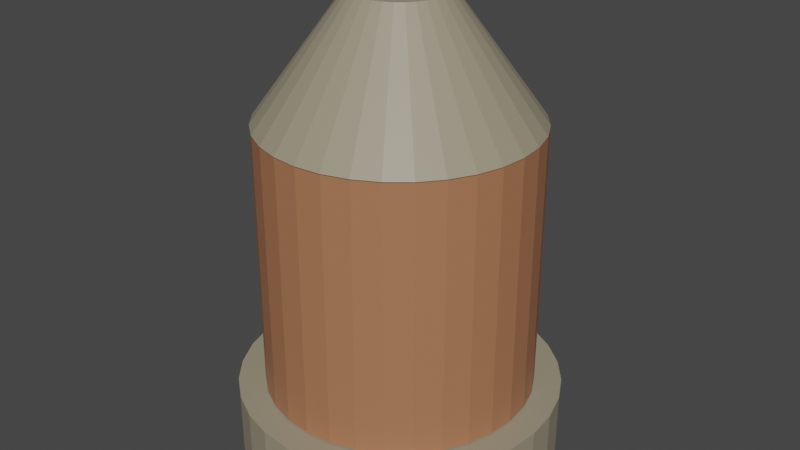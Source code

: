 # Source: pistol_ammo.blend  (saved by Blender 2.83.19; exported with 4.5.12 LTS)
import bpy
from mathutils import Matrix  # noqa: F401  (used for matrix-valued properties, if any)

bpy.ops.wm.read_factory_settings(use_empty=True)
scene = bpy.context.scene
scene.name = 'Scene'

# ---- collections
col_collection = bpy.data.collections.new('Collection'); scene.collection.children.link(col_collection)

# ---- materials (node trees are filled in below, after node groups)
mat_material_002 = bpy.data.materials.new('Material.002')
mat_material_002.use_transparent_shadow = False
mat_material_001 = bpy.data.materials.new('Material.001')
mat_material_001.use_transparent_shadow = False

# ---- material node trees
mat_material_002.use_nodes = True; mat_material_002.node_tree.nodes.clear()
_N = mat_material_002.node_tree.nodes; _L = mat_material_002.node_tree.links
n0 = _N.new('ShaderNodeBsdfPrincipled'); n0.name = 'Principled BSDF'; n0.location = (10, 300)
n0.distribution = 'GGX'
n0.subsurface_method = 'BURLEY'
n0.inputs[0].default_value = (0.4109, 0.1749, 0.08525, 1.0)
n0.inputs[3].default_value = 1.45
n0.inputs[27].default_value = (0.0, 0.0, 0.0, 1.0)
n0.inputs[28].default_value = 1.0
n1 = _N.new('ShaderNodeOutputMaterial'); n1.name = 'Material Output'; n1.location = (300, 300)
_L.new(n0.outputs[0], n1.inputs[0])
n1.is_active_output = True
mat_material_001.use_nodes = True; mat_material_001.node_tree.nodes.clear()
_N = mat_material_001.node_tree.nodes; _L = mat_material_001.node_tree.links
n0 = _N.new('ShaderNodeBsdfPrincipled'); n0.name = 'Principled BSDF'; n0.location = (10, 300)
n0.distribution = 'GGX'
n0.subsurface_method = 'BURLEY'
n0.inputs[0].default_value = (0.3264, 0.2859, 0.2017, 1.0)
n0.inputs[3].default_value = 1.45
n0.inputs[27].default_value = (0.0, 0.0, 0.0, 1.0)
n0.inputs[28].default_value = 1.0
n1 = _N.new('ShaderNodeOutputMaterial'); n1.name = 'Material Output'; n1.location = (300, 300)
_L.new(n0.outputs[0], n1.inputs[0])
n1.is_active_output = True

# ---- world
world_world = bpy.data.worlds.new('World'); scene.world = world_world
world_world.use_nodes = True; world_world.node_tree.nodes.clear()
_N = world_world.node_tree.nodes; _L = world_world.node_tree.links
n0 = _N.new('ShaderNodeOutputWorld'); n0.name = 'World Output'; n0.location = (300, 300)
n1 = _N.new('ShaderNodeBackground'); n1.name = 'Background'; n1.location = (10, 300)
n1.inputs[0].default_value = (0.05088, 0.05088, 0.05088, 1.0)
_L.new(n1.outputs[0], n0.inputs[0])
n0.is_active_output = True
world_world.color = (0.05088, 0.05088, 0.05088)
world_world.use_sun_shadow = False
world_world.sun_shadow_jitter_overblur = 0.0

# ---- meshes
me_cylinder = bpy.data.meshes.new('Cylinder')
me_cylinder.from_pydata([(0.0, 1.0, -1.0), (0.0, 1.0, 1.0), (0.1951, 0.9808, -1.0), (0.1951, 0.9808, 1.0), (0.3827, 0.9239, -1.0), (0.3827, 0.9239, 1.0), (0.5556, 0.8315, -1.0), (0.5556, 0.8315, 1.0), (0.7071, 0.7071, -1.0), (0.7071, 0.7071, 1.0), (0.8315, 0.5556, -1.0), (0.8315, 0.5556, 1.0), (0.9239, 0.3827, -1.0), (0.9239, 0.3827, 1.0), (0.9808, 0.1951, -1.0), (0.9808, 0.1951, 1.0), (1.0, 7.55e-08, -1.0), (1.0, 7.55e-08, 1.0), (0.9808, -0.1951, -1.0), (0.9808, -0.1951, 1.0), (0.9239, -0.3827, -1.0), (0.9239, -0.3827, 1.0), (0.8315, -0.5556, -1.0), (0.8315, -0.5556, 1.0), (0.7071, -0.7071, -1.0), (0.7071, -0.7071, 1.0), (0.5556, -0.8315, -1.0), (0.5556, -0.8315, 1.0), (0.3827, -0.9239, -1.0), (0.3827, -0.9239, 1.0), (0.1951, -0.9808, -1.0), (0.1951, -0.9808, 1.0), (-3.258e-07, -1.0, -1.0), (-3.258e-07, -1.0, 1.0), (-0.1951, -0.9808, -1.0), (-0.1951, -0.9808, 1.0), (-0.3827, -0.9239, -1.0), (-0.3827, -0.9239, 1.0), (-0.5556, -0.8315, -1.0), (-0.5556, -0.8315, 1.0), (-0.7071, -0.7071, -1.0), (-0.7071, -0.7071, 1.0), (-0.8315, -0.5556, -1.0), (-0.8315, -0.5556, 1.0), (-0.9239, -0.3827, -1.0), (-0.9239, -0.3827, 1.0), (-0.9808, -0.1951, -1.0), (-0.9808, -0.1951, 1.0), (-1.0, 9.656e-07, -1.0), (-1.0, 9.656e-07, 1.0), (-0.9808, 0.1951, -1.0), (-0.9808, 0.1951, 1.0), (-0.9239, 0.3827, -1.0), (-0.9239, 0.3827, 1.0), (-0.8315, 0.5556, -1.0), (-0.8315, 0.5556, 1.0), (-0.7071, 0.7071, -1.0), (-0.7071, 0.7071, 1.0), (-0.5556, 0.8315, -1.0), (-0.5556, 0.8315, 1.0), (-0.3827, 0.9239, -1.0), (-0.3827, 0.9239, 1.0), (-0.1951, 0.9808, -1.0), (-0.1951, 0.9808, 1.0)], [], [(0, 1, 3, 2), (2, 3, 5, 4), (4, 5, 7, 6), (6, 7, 9, 8), (8, 9, 11, 10), (10, 11, 13, 12), (12, 13, 15, 14), (14, 15, 17, 16), (16, 17, 19, 18), (18, 19, 21, 20), (20, 21, 23, 22), (22, 23, 25, 24), (24, 25, 27, 26), (26, 27, 29, 28), (28, 29, 31, 30), (30, 31, 33, 32), (32, 33, 35, 34), (34, 35, 37, 36), (36, 37, 39, 38), (38, 39, 41, 40), (40, 41, 43, 42), (42, 43, 45, 44), (44, 45, 47, 46), (46, 47, 49, 48), (48, 49, 51, 50), (50, 51, 53, 52), (52, 53, 55, 54), (54, 55, 57, 56), (56, 57, 59, 58), (58, 59, 61, 60), (3, 1, 63, 61, 59, 57, 55, 53, 51, 49, 47, 45, 43, 41, 39, 37, 35, 33, 31, 29, 27, 25, 23, 21, 19, 17, 15, 13, 11, 9, 7, 5), (60, 61, 63, 62), (62, 63, 1, 0), (0, 2, 4, 6, 8, 10, 12, 14, 16, 18, 20, 22, 24, 26, 28, 30, 32, 34, 36, 38, 40, 42, 44, 46, 48, 50, 52, 54, 56, 58, 60, 62)])
_uv = me_cylinder.uv_layers.new(name='UVMap')
_uv.uv.foreach_set('vector', [1.0, 0.5, 1.0, 1.0, 0.9688, 1.0, 0.9688, 0.5, 0.9688, 0.5, 0.9688, 1.0, 0.9375, 1.0, 0.9375, 0.5, 0.9375, 0.5, 0.9375, 1.0, 0.9062, 1.0, 0.9062, 0.5, 0.9062, 0.5, 0.9062, 1.0, 0.875, 1.0, 0.875, 0.5, 0.875, 0.5, 0.875, 1.0, 0.8438, 1.0, 0.8438, 0.5, 0.8438, 0.5, 0.8438, 1.0, 0.8125, 1.0, 0.8125, 0.5, 0.8125, 0.5, 0.8125, 1.0, 0.7812, 1.0, 0.7812, 0.5, 0.7812, 0.5, 0.7812, 1.0, 0.75, 1.0, 0.75, 0.5, 0.75, 0.5, 0.75, 1.0, 0.7188, 1.0, 0.7188, 0.5, 0.7188, 0.5, 0.7188, 1.0, 0.6875, 1.0, 0.6875, 0.5, 0.6875, 0.5, 0.6875, 1.0, 0.6562, 1.0, 0.6562, 0.5, 0.6562, 0.5, 0.6562, 1.0, 0.625, 1.0, 0.625, 0.5, 0.625, 0.5, 0.625, 1.0, 0.5938, 1.0, 0.5938, 0.5, 0.5938, 0.5, 0.5938, 1.0, 0.5625, 1.0, 0.5625, 0.5, 0.5625, 0.5, 0.5625, 1.0, 0.5312, 1.0, 0.5312, 0.5, 0.5312, 0.5, 0.5312, 1.0, 0.5, 1.0, 0.5, 0.5, 0.5, 0.5, 0.5, 1.0, 0.4688, 1.0, 0.4688, 0.5, 0.4688, 0.5, 0.4688, 1.0, 0.4375, 1.0, 0.4375, 0.5, 0.4375, 0.5, 0.4375, 1.0, 0.4062, 1.0, 0.4062, 0.5, 0.4062, 0.5, 0.4062, 1.0, 0.375, 1.0, 0.375, 0.5, 0.375, 0.5, 0.375, 1.0, 0.3438, 1.0, 0.3438, 0.5, 0.3438, 0.5, 0.3438, 1.0, 0.3125, 1.0, 0.3125, 0.5, 0.3125, 0.5, 0.3125, 1.0, 0.2812, 1.0, 0.2812, 0.5, 0.2812, 0.5, 0.2812, 1.0, 0.25, 1.0, 0.25, 0.5, 0.25, 0.5, 0.25, 1.0, 0.2188, 1.0, 0.2188, 0.5, 0.2188, 0.5, 0.2188, 1.0, 0.1875, 1.0, 0.1875, 0.5, 0.1875, 0.5, 0.1875, 1.0, 0.1562, 1.0, 0.1562, 0.5, 0.1562, 0.5, 0.1562, 1.0, 0.125, 1.0, 0.125, 0.5, 0.125, 0.5, 0.125, 1.0, 0.09375, 1.0, 0.09375, 0.5, 0.09375, 0.5, 0.09375, 1.0, 0.0625, 1.0, 0.0625, 0.5, 0.2968, 0.4854, 0.25, 0.49, 0.2032, 0.4854, 0.1582, 0.4717, 0.1167, 0.4496, 0.08029, 0.4197, 0.05045, 0.3833, 0.02827, 0.3418, 0.01461, 0.2968, 0.01, 0.25, 0.01461, 0.2032, 0.02827, 0.1582, 0.05045, 0.1167, 0.08029, 0.08029, 0.1167, 0.05045, 0.1582, 0.02827, 0.2032, 0.01461, 0.25, 0.01, 0.2968, 0.01461, 0.3418, 0.02827, 0.3833, 0.05045, 0.4197, 0.08029, 0.4496, 0.1167, 0.4717, 0.1582, 0.4854, 0.2032, 0.49, 0.25, 0.4854, 0.2968, 0.4717, 0.3418, 0.4496, 0.3833, 0.4197, 0.4197, 0.3833, 0.4496, 0.3418, 0.4717, 0.0625, 0.5, 0.0625, 1.0, 0.03125, 1.0, 0.03125, 0.5, 0.03125, 0.5, 0.03125, 1.0, 0.0, 1.0, 0.0, 0.5, 0.75, 0.49, 0.7968, 0.4854, 0.8418, 0.4717, 0.8833, 0.4496, 0.9197, 0.4197, 0.9496, 0.3833, 0.9717, 0.3418, 0.9854, 0.2968, 0.99, 0.25, 0.9854, 0.2032, 0.9717, 0.1582, 0.9496, 0.1167, 0.9197, 0.08029, 0.8833, 0.05045, 0.8418, 0.02827, 0.7968, 0.01461, 0.75, 0.01, 0.7032, 0.01461, 0.6582, 0.02827, 0.6167, 0.05045, 0.5803, 0.08029, 0.5504, 0.1167, 0.5283, 0.1582, 0.5146, 0.2032, 0.51, 0.25, 0.5146, 0.2968, 0.5283, 0.3418, 0.5504, 0.3833, 0.5803, 0.4197, 0.6167, 0.4496, 0.6582, 0.4717, 0.7032, 0.4854])
me_cylinder.materials.append(mat_material_002)
me_cylinder.use_remesh_fix_poles = True
me_cylinder.use_remesh_preserve_attributes = False
me_cylinder.use_mirror_vertex_groups = False
me_cylinder.update()
me_cylinder_001 = bpy.data.meshes.new('Cylinder.001')
me_cylinder_001.from_pydata([(0.0, 1.0, 0.1076), (0.0, 1.0, 1.0), (0.1951, 0.9808, 0.1076), (0.1951, 0.9808, 1.0), (0.3827, 0.9239, 0.1076), (0.3827, 0.9239, 1.0), (0.5556, 0.8315, 0.1076), (0.5556, 0.8315, 1.0), (0.7071, 0.7071, 0.1076), (0.7071, 0.7071, 1.0), (0.8315, 0.5556, 0.1076), (0.8315, 0.5556, 1.0), (0.9239, 0.3827, 0.1076), (0.9239, 0.3827, 1.0), (0.9808, 0.1951, 0.1076), (0.9808, 0.1951, 1.0), (1.0, 7.55e-08, 0.1076), (1.0, 7.55e-08, 1.0), (0.9808, -0.1951, 0.1076), (0.9808, -0.1951, 1.0), (0.9239, -0.3827, 0.1076), (0.9239, -0.3827, 1.0), (0.8315, -0.5556, 0.1076), (0.8315, -0.5556, 1.0), (0.7071, -0.7071, 0.1076), (0.7071, -0.7071, 1.0), (0.5556, -0.8315, 0.1076), (0.5556, -0.8315, 1.0), (0.3827, -0.9239, 0.1076), (0.3827, -0.9239, 1.0), (0.1951, -0.9808, 0.1076), (0.1951, -0.9808, 1.0), (-3.258e-07, -1.0, 0.1076), (-3.258e-07, -1.0, 1.0), (-0.1951, -0.9808, 0.1076), (-0.1951, -0.9808, 1.0), (-0.3827, -0.9239, 0.1076), (-0.3827, -0.9239, 1.0), (-0.5556, -0.8315, 0.1076), (-0.5556, -0.8315, 1.0), (-0.7071, -0.7071, 0.1076), (-0.7071, -0.7071, 1.0), (-0.8315, -0.5556, 0.1076), (-0.8315, -0.5556, 1.0), (-0.9239, -0.3827, 0.1076), (-0.9239, -0.3827, 1.0), (-0.9808, -0.1951, 0.1076), (-0.9808, -0.1951, 1.0), (-1.0, 9.656e-07, 0.1076), (-1.0, 9.656e-07, 1.0), (-0.9808, 0.1951, 0.1076), (-0.9808, 0.1951, 1.0), (-0.9239, 0.3827, 0.1076), (-0.9239, 0.3827, 1.0), (-0.8315, 0.5556, 0.1076), (-0.8315, 0.5556, 1.0), (-0.7071, 0.7071, 0.1076), (-0.7071, 0.7071, 1.0), (-0.5556, 0.8315, 0.1076), (-0.5556, 0.8315, 1.0), (-0.3827, 0.9239, 0.1076), (-0.3827, 0.9239, 1.0), (-0.1951, 0.9808, 0.1076), (-0.1951, 0.9808, 1.0), (-1.071e-08, 1.2, 0.01837), (0.2341, 1.177, 0.01837), (0.2341, 1.177, 1.003), (-1.071e-08, 1.2, 1.003), (0.4592, 1.109, 0.01837), (0.4592, 1.109, 1.003), (0.6667, 0.9978, 0.01837), (0.6667, 0.9978, 1.003), (0.8486, 0.8486, 0.01837), (0.8486, 0.8486, 1.003), (0.9978, 0.6667, 0.01837), (0.9978, 0.6667, 1.003), (1.109, 0.4592, 0.01837), (1.109, 0.4592, 1.003), (1.177, 0.2341, 0.01837), (1.177, 0.2341, 1.003), (1.2, 2.688e-08, 0.01837), (1.2, 2.688e-08, 1.003), (1.177, -0.2341, 0.01837), (1.177, -0.2341, 1.003), (1.109, -0.4592, 0.01837), (1.109, -0.4592, 1.003), (0.9978, -0.6667, 0.01837), (0.9978, -0.6667, 1.003), (0.8486, -0.8486, 0.01837), (0.8486, -0.8486, 1.003), (0.6667, -0.9978, 0.01837), (0.6667, -0.9978, 1.003), (0.4592, -1.109, 0.01837), (0.4592, -1.109, 1.003), (0.2341, -1.177, 0.01837), (0.2341, -1.177, 1.003), (-4.017e-07, -1.2, 0.01837), (-4.017e-07, -1.2, 1.003), (-0.2341, -1.177, 0.01837), (-0.2341, -1.177, 1.003), (-0.4592, -1.109, 0.01837), (-0.4592, -1.109, 1.003), (-0.6667, -0.9978, 0.01837), (-0.6667, -0.9978, 1.003), (-0.8486, -0.8486, 0.01837), (-0.8486, -0.8486, 1.003), (-0.9978, -0.6667, 0.01837), (-0.9978, -0.6667, 1.003), (-1.109, -0.4592, 0.01837), (-1.109, -0.4592, 1.003), (-1.177, -0.2341, 0.01837), (-1.177, -0.2341, 1.003), (-1.2, 1.095e-06, 0.01837), (-1.2, 1.095e-06, 1.003), (-1.177, 0.2341, 0.01837), (-1.177, 0.2341, 1.003), (-1.109, 0.4592, 0.01837), (-1.109, 0.4592, 1.003), (-0.9978, 0.6667, 0.01837), (-0.9978, 0.6667, 1.003), (-0.8486, 0.8486, 0.01837), (-0.8486, 0.8486, 1.003), (-0.6667, 0.9978, 0.01837), (-0.6667, 0.9978, 1.003), (-0.4592, 1.109, 0.01837), (-0.4592, 1.109, 1.003), (-0.2341, 1.177, 0.01837), (-0.2341, 1.177, 1.003)], [], [(58, 56, 120, 122), (21, 23, 87, 85), (40, 38, 102, 104), (3, 5, 69, 66), (22, 20, 84, 86), (55, 57, 121, 119), (4, 2, 65, 68), (37, 39, 103, 101), (56, 54, 118, 120), (19, 21, 85, 83), (38, 36, 100, 102), (20, 18, 82, 84), (53, 55, 119, 117), (1, 3, 66, 67), (35, 37, 101, 99), (54, 52, 116, 118), (2, 0, 64, 65), (17, 19, 83, 81), (36, 34, 98, 100), (18, 16, 80, 82), (51, 53, 117, 115), (33, 35, 99, 97), (52, 50, 114, 116), (15, 17, 81, 79), (34, 32, 96, 98), (16, 14, 78, 80), (49, 51, 115, 113), (31, 33, 97, 95), (50, 48, 112, 114), (13, 15, 79, 77), (3, 1, 63, 61, 59, 57, 55, 53, 51, 49, 47, 45, 43, 41, 39, 37, 35, 33, 31, 29, 27, 25, 23, 21, 19, 17, 15, 13, 11, 9, 7, 5), (32, 30, 94, 96), (14, 12, 76, 78), (0, 2, 4, 6, 8, 10, 12, 14, 16, 18, 20, 22, 24, 26, 28, 30, 32, 34, 36, 38, 40, 42, 44, 46, 48, 50, 52, 54, 56, 58, 60, 62), (64, 67, 66, 65), (65, 66, 69, 68), (68, 69, 71, 70), (70, 71, 73, 72), (72, 73, 75, 74), (74, 75, 77, 76), (76, 77, 79, 78), (78, 79, 81, 80), (80, 81, 83, 82), (82, 83, 85, 84), (84, 85, 87, 86), (86, 87, 89, 88), (88, 89, 91, 90), (90, 91, 93, 92), (92, 93, 95, 94), (94, 95, 97, 96), (96, 97, 99, 98), (98, 99, 101, 100), (100, 101, 103, 102), (102, 103, 105, 104), (104, 105, 107, 106), (106, 107, 109, 108), (108, 109, 111, 110), (110, 111, 113, 112), (112, 113, 115, 114), (114, 115, 117, 116), (116, 117, 119, 118), (118, 119, 121, 120), (120, 121, 123, 122), (122, 123, 125, 124), (124, 125, 127, 126), (126, 127, 67, 64), (39, 41, 105, 103), (6, 4, 68, 70), (57, 59, 123, 121), (24, 22, 86, 88), (5, 7, 71, 69), (42, 40, 104, 106), (23, 25, 89, 87), (60, 58, 122, 124), (41, 43, 107, 105), (8, 6, 70, 72), (59, 61, 125, 123), (26, 24, 88, 90), (7, 9, 73, 71), (44, 42, 106, 108), (25, 27, 91, 89), (62, 60, 124, 126), (43, 45, 109, 107), (10, 8, 72, 74), (61, 63, 127, 125), (28, 26, 90, 92), (9, 11, 75, 73), (46, 44, 108, 110), (27, 29, 93, 91), (0, 62, 126, 64), (45, 47, 111, 109), (12, 10, 74, 76), (63, 1, 67, 127), (30, 28, 92, 94), (11, 13, 77, 75), (48, 46, 110, 112), (29, 31, 95, 93), (47, 49, 113, 111)])
_uv = me_cylinder_001.uv_layers.new(name='UVMap')
_uv.uv.foreach_set('vector', [0.6167, 0.4496, 0.5803, 0.4197, 0.5803, 0.4197, 0.6167, 0.4496, 0.4717, 0.1582, 0.4496, 0.1167, 0.4496, 0.1167, 0.4717, 0.1582, 0.5803, 0.08029, 0.6167, 0.05045, 0.6167, 0.05045, 0.5803, 0.08029, 0.2968, 0.4854, 0.3418, 0.4717, 0.3418, 0.4717, 0.2968, 0.4854, 0.9496, 0.1167, 0.9717, 0.1582, 0.9717, 0.1582, 0.9496, 0.1167, 0.05045, 0.3833, 0.08029, 0.4197, 0.08029, 0.4197, 0.05045, 0.3833, 0.8418, 0.4717, 0.7968, 0.4854, 0.7968, 0.4854, 0.8418, 0.4717, 0.1582, 0.02827, 0.1167, 0.05045, 0.1167, 0.05045, 0.1582, 0.02827, 0.5803, 0.4197, 0.5504, 0.3833, 0.5504, 0.3833, 0.5803, 0.4197, 0.4854, 0.2032, 0.4717, 0.1582, 0.4717, 0.1582, 0.4854, 0.2032, 0.6167, 0.05045, 0.6582, 0.02827, 0.6582, 0.02827, 0.6167, 0.05045, 0.9717, 0.1582, 0.9854, 0.2032, 0.9854, 0.2032, 0.9717, 0.1582, 0.02827, 0.3418, 0.05045, 0.3833, 0.05045, 0.3833, 0.02827, 0.3418, 0.25, 0.49, 0.2968, 0.4854, 0.2968, 0.4854, 0.25, 0.49, 0.2032, 0.01461, 0.1582, 0.02827, 0.1582, 0.02827, 0.2032, 0.01461, 0.5504, 0.3833, 0.5283, 0.3418, 0.5283, 0.3418, 0.5504, 0.3833, 0.7968, 0.4854, 0.75, 0.49, 0.75, 0.49, 0.7968, 0.4854, 0.49, 0.25, 0.4854, 0.2032, 0.4854, 0.2032, 0.49, 0.25, 0.6582, 0.02827, 0.7032, 0.01461, 0.7032, 0.01461, 0.6582, 0.02827, 0.9854, 0.2032, 0.99, 0.25, 0.99, 0.25, 0.9854, 0.2032, 0.01461, 0.2968, 0.02827, 0.3418, 0.02827, 0.3418, 0.01461, 0.2968, 0.25, 0.01, 0.2032, 0.01461, 0.2032, 0.01461, 0.25, 0.01, 0.5283, 0.3418, 0.5146, 0.2968, 0.5146, 0.2968, 0.5283, 0.3418, 0.4854, 0.2968, 0.49, 0.25, 0.49, 0.25, 0.4854, 0.2968, 0.7032, 0.01461, 0.75, 0.01, 0.75, 0.01, 0.7032, 0.01461, 0.99, 0.25, 0.9854, 0.2968, 0.9854, 0.2968, 0.99, 0.25, 0.01, 0.25, 0.01461, 0.2968, 0.01461, 0.2968, 0.01, 0.25, 0.2968, 0.01461, 0.25, 0.01, 0.25, 0.01, 0.2968, 0.01461, 0.5146, 0.2968, 0.51, 0.25, 0.51, 0.25, 0.5146, 0.2968, 0.4717, 0.3418, 0.4854, 0.2968, 0.4854, 0.2968, 0.4717, 0.3418, 0.2968, 0.4854, 0.25, 0.49, 0.2032, 0.4854, 0.1582, 0.4717, 0.1167, 0.4496, 0.08029, 0.4197, 0.05045, 0.3833, 0.02827, 0.3418, 0.01461, 0.2968, 0.01, 0.25, 0.01461, 0.2032, 0.02827, 0.1582, 0.05045, 0.1167, 0.08029, 0.08029, 0.1167, 0.05045, 0.1582, 0.02827, 0.2032, 0.01461, 0.25, 0.01, 0.2968, 0.01461, 0.3418, 0.02827, 0.3833, 0.05045, 0.4197, 0.08029, 0.4496, 0.1167, 0.4717, 0.1582, 0.4854, 0.2032, 0.49, 0.25, 0.4854, 0.2968, 0.4717, 0.3418, 0.4496, 0.3833, 0.4197, 0.4197, 0.3833, 0.4496, 0.3418, 0.4717, 0.75, 0.01, 0.7968, 0.01461, 0.7968, 0.01461, 0.75, 0.01, 0.9854, 0.2968, 0.9717, 0.3418, 0.9717, 0.3418, 0.9854, 0.2968, 0.75, 0.49, 0.7968, 0.4854, 0.8418, 0.4717, 0.8833, 0.4496, 0.9197, 0.4197, 0.9496, 0.3833, 0.9717, 0.3418, 0.9854, 0.2968, 0.99, 0.25, 0.9854, 0.2032, 0.9717, 0.1582, 0.9496, 0.1167, 0.9197, 0.08029, 0.8833, 0.05045, 0.8418, 0.02827, 0.7968, 0.01461, 0.75, 0.01, 0.7032, 0.01461, 0.6582, 0.02827, 0.6167, 0.05045, 0.5803, 0.08029, 0.5504, 0.1167, 0.5283, 0.1582, 0.5146, 0.2032, 0.51, 0.25, 0.5146, 0.2968, 0.5283, 0.3418, 0.5504, 0.3833, 0.5803, 0.4197, 0.6167, 0.4496, 0.6582, 0.4717, 0.7032, 0.4854, 1.0, 0.5, 1.0, 1.0, 0.9688, 1.0, 0.9688, 0.5, 0.9688, 0.5, 0.9688, 1.0, 0.9375, 1.0, 0.9375, 0.5, 0.9375, 0.5, 0.9375, 1.0, 0.9062, 1.0, 0.9062, 0.5, 0.9062, 0.5, 0.9062, 1.0, 0.875, 1.0, 0.875, 0.5, 0.875, 0.5, 0.875, 1.0, 0.8438, 1.0, 0.8438, 0.5, 0.8438, 0.5, 0.8438, 1.0, 0.8125, 1.0, 0.8125, 0.5, 0.8125, 0.5, 0.8125, 1.0, 0.7812, 1.0, 0.7812, 0.5, 0.7812, 0.5, 0.7812, 1.0, 0.75, 1.0, 0.75, 0.5, 0.75, 0.5, 0.75, 1.0, 0.7188, 1.0, 0.7188, 0.5, 0.7188, 0.5, 0.7188, 1.0, 0.6875, 1.0, 0.6875, 0.5, 0.6875, 0.5, 0.6875, 1.0, 0.6562, 1.0, 0.6562, 0.5, 0.6562, 0.5, 0.6562, 1.0, 0.625, 1.0, 0.625, 0.5, 0.625, 0.5, 0.625, 1.0, 0.5938, 1.0, 0.5938, 0.5, 0.5938, 0.5, 0.5938, 1.0, 0.5625, 1.0, 0.5625, 0.5, 0.5625, 0.5, 0.5625, 1.0, 0.5312, 1.0, 0.5312, 0.5, 0.5312, 0.5, 0.5312, 1.0, 0.5, 1.0, 0.5, 0.5, 0.5, 0.5, 0.5, 1.0, 0.4688, 1.0, 0.4688, 0.5, 0.4688, 0.5, 0.4688, 1.0, 0.4375, 1.0, 0.4375, 0.5, 0.4375, 0.5, 0.4375, 1.0, 0.4062, 1.0, 0.4062, 0.5, 0.4062, 0.5, 0.4062, 1.0, 0.375, 1.0, 0.375, 0.5, 0.375, 0.5, 0.375, 1.0, 0.3438, 1.0, 0.3438, 0.5, 0.3438, 0.5, 0.3438, 1.0, 0.3125, 1.0, 0.3125, 0.5, 0.3125, 0.5, 0.3125, 1.0, 0.2812, 1.0, 0.2812, 0.5, 0.2812, 0.5, 0.2812, 1.0, 0.25, 1.0, 0.25, 0.5, 0.25, 0.5, 0.25, 1.0, 0.2188, 1.0, 0.2188, 0.5, 0.2188, 0.5, 0.2188, 1.0, 0.1875, 1.0, 0.1875, 0.5, 0.1875, 0.5, 0.1875, 1.0, 0.1562, 1.0, 0.1562, 0.5, 0.1562, 0.5, 0.1562, 1.0, 0.125, 1.0, 0.125, 0.5, 0.125, 0.5, 0.125, 1.0, 0.09375, 1.0, 0.09375, 0.5, 0.09375, 0.5, 0.09375, 1.0, 0.0625, 1.0, 0.0625, 0.5, 0.0625, 0.5, 0.0625, 1.0, 0.03125, 1.0, 0.03125, 0.5, 0.03125, 0.5, 0.03125, 1.0, 0.0, 1.0, 0.0, 0.5, 0.1167, 0.05045, 0.08029, 0.08029, 0.08029, 0.08029, 0.1167, 0.05045, 0.8833, 0.4496, 0.8418, 0.4717, 0.8418, 0.4717, 0.8833, 0.4496, 0.08029, 0.4197, 0.1167, 0.4496, 0.1167, 0.4496, 0.08029, 0.4197, 0.9197, 0.08029, 0.9496, 0.1167, 0.9496, 0.1167, 0.9197, 0.08029, 0.3418, 0.4717, 0.3833, 0.4496, 0.3833, 0.4496, 0.3418, 0.4717, 0.5504, 0.1167, 0.5803, 0.08029, 0.5803, 0.08029, 0.5504, 0.1167, 0.4496, 0.1167, 0.4197, 0.08029, 0.4197, 0.08029, 0.4496, 0.1167, 0.6582, 0.4717, 0.6167, 0.4496, 0.6167, 0.4496, 0.6582, 0.4717, 0.08029, 0.08029, 0.05045, 0.1167, 0.05045, 0.1167, 0.08029, 0.08029, 0.9197, 0.4197, 0.8833, 0.4496, 0.8833, 0.4496, 0.9197, 0.4197, 0.1167, 0.4496, 0.1582, 0.4717, 0.1582, 0.4717, 0.1167, 0.4496, 0.8833, 0.05045, 0.9197, 0.08029, 0.9197, 0.08029, 0.8833, 0.05045, 0.3833, 0.4496, 0.4197, 0.4197, 0.4197, 0.4197, 0.3833, 0.4496, 0.5283, 0.1582, 0.5504, 0.1167, 0.5504, 0.1167, 0.5283, 0.1582, 0.4197, 0.08029, 0.3833, 0.05045, 0.3833, 0.05045, 0.4197, 0.08029, 0.7032, 0.4854, 0.6582, 0.4717, 0.6582, 0.4717, 0.7032, 0.4854, 0.05045, 0.1167, 0.02827, 0.1582, 0.02827, 0.1582, 0.05045, 0.1167, 0.9496, 0.3833, 0.9197, 0.4197, 0.9197, 0.4197, 0.9496, 0.3833, 0.1582, 0.4717, 0.2032, 0.4854, 0.2032, 0.4854, 0.1582, 0.4717, 0.8418, 0.02827, 0.8833, 0.05045, 0.8833, 0.05045, 0.8418, 0.02827, 0.4197, 0.4197, 0.4496, 0.3833, 0.4496, 0.3833, 0.4197, 0.4197, 0.5146, 0.2032, 0.5283, 0.1582, 0.5283, 0.1582, 0.5146, 0.2032, 0.3833, 0.05045, 0.3418, 0.02827, 0.3418, 0.02827, 0.3833, 0.05045, 0.75, 0.49, 0.7032, 0.4854, 0.7032, 0.4854, 0.75, 0.49, 0.02827, 0.1582, 0.01461, 0.2032, 0.01461, 0.2032, 0.02827, 0.1582, 0.9717, 0.3418, 0.9496, 0.3833, 0.9496, 0.3833, 0.9717, 0.3418, 0.2032, 0.4854, 0.25, 0.49, 0.25, 0.49, 0.2032, 0.4854, 0.7968, 0.01461, 0.8418, 0.02827, 0.8418, 0.02827, 0.7968, 0.01461, 0.4496, 0.3833, 0.4717, 0.3418, 0.4717, 0.3418, 0.4496, 0.3833, 0.51, 0.25, 0.5146, 0.2032, 0.5146, 0.2032, 0.51, 0.25, 0.3418, 0.02827, 0.2968, 0.01461, 0.2968, 0.01461, 0.3418, 0.02827, 0.01461, 0.2032, 0.01, 0.25, 0.01, 0.25, 0.01461, 0.2032])
me_cylinder_001.materials.append(mat_material_001)
me_cylinder_001.use_remesh_fix_poles = True
me_cylinder_001.use_remesh_preserve_attributes = False
me_cylinder_001.use_mirror_vertex_groups = False
me_cylinder_001.update()
me_cylinder_002 = bpy.data.meshes.new('Cylinder.002')
me_cylinder_002.from_pydata([(0.0, 1.0, -1.0), (9.697e-08, 0.3493, -0.1068), (0.1951, 0.9808, -1.0), (0.06814, 0.3426, -0.1068), (0.3827, 0.9239, -1.0), (0.1337, 0.3227, -0.1068), (0.5556, 0.8315, -1.0), (0.194, 0.2904, -0.1068), (0.7071, 0.7071, -1.0), (0.247, 0.247, -0.1068), (0.8315, 0.5556, -1.0), (0.2904, 0.194, -0.1068), (0.9239, 0.3827, -1.0), (0.3227, 0.1337, -0.1068), (0.9808, 0.1951, -1.0), (0.3426, 0.06814, -0.1068), (1.0, 7.55e-08, -1.0), (0.3493, 2.203e-07, -0.1068), (0.9808, -0.1951, -1.0), (0.3426, -0.06814, -0.1068), (0.9239, -0.3827, -1.0), (0.3227, -0.1337, -0.1068), (0.8315, -0.5556, -1.0), (0.2904, -0.194, -0.1068), (0.7071, -0.7071, -1.0), (0.247, -0.247, -0.1068), (0.5556, -0.8315, -1.0), (0.194, -0.2904, -0.1068), (0.3827, -0.9239, -1.0), (0.1337, -0.3227, -0.1068), (0.1951, -0.9808, -1.0), (0.06814, -0.3426, -0.1068), (-3.258e-07, -1.0, -1.0), (-1.684e-08, -0.3493, -0.1068), (-0.1951, -0.9808, -1.0), (-0.06814, -0.3426, -0.1068), (-0.3827, -0.9239, -1.0), (-0.1337, -0.3227, -0.1068), (-0.5556, -0.8315, -1.0), (-0.194, -0.2904, -0.1068), (-0.7071, -0.7071, -1.0), (-0.247, -0.247, -0.1068), (-0.8315, -0.5556, -1.0), (-0.2904, -0.194, -0.1068), (-0.9239, -0.3827, -1.0), (-0.3227, -0.1337, -0.1068), (-0.9808, -0.1951, -1.0), (-0.3426, -0.06814, -0.1068), (-1.0, 9.656e-07, -1.0), (-0.3493, 5.312e-07, -0.1068), (-0.9808, 0.1951, -1.0), (-0.3426, 0.06814, -0.1068), (-0.9239, 0.3827, -1.0), (-0.3227, 0.1337, -0.1068), (-0.8315, 0.5556, -1.0), (-0.2904, 0.194, -0.1068), (-0.7071, 0.7071, -1.0), (-0.247, 0.247, -0.1068), (-0.5556, 0.8315, -1.0), (-0.194, 0.2904, -0.1068), (-0.3827, 0.9239, -1.0), (-0.1337, 0.3227, -0.1068), (-0.1951, 0.9808, -1.0), (-0.06814, 0.3426, -0.1068)], [], [(0, 1, 3, 2), (2, 3, 5, 4), (4, 5, 7, 6), (6, 7, 9, 8), (8, 9, 11, 10), (10, 11, 13, 12), (12, 13, 15, 14), (14, 15, 17, 16), (16, 17, 19, 18), (18, 19, 21, 20), (20, 21, 23, 22), (22, 23, 25, 24), (24, 25, 27, 26), (26, 27, 29, 28), (28, 29, 31, 30), (30, 31, 33, 32), (32, 33, 35, 34), (34, 35, 37, 36), (36, 37, 39, 38), (38, 39, 41, 40), (40, 41, 43, 42), (42, 43, 45, 44), (44, 45, 47, 46), (46, 47, 49, 48), (48, 49, 51, 50), (50, 51, 53, 52), (52, 53, 55, 54), (54, 55, 57, 56), (56, 57, 59, 58), (58, 59, 61, 60), (3, 1, 63, 61, 59, 57, 55, 53, 51, 49, 47, 45, 43, 41, 39, 37, 35, 33, 31, 29, 27, 25, 23, 21, 19, 17, 15, 13, 11, 9, 7, 5), (60, 61, 63, 62), (62, 63, 1, 0), (0, 2, 4, 6, 8, 10, 12, 14, 16, 18, 20, 22, 24, 26, 28, 30, 32, 34, 36, 38, 40, 42, 44, 46, 48, 50, 52, 54, 56, 58, 60, 62)])
_uv = me_cylinder_002.uv_layers.new(name='UVMap')
_uv.uv.foreach_set('vector', [1.0, 0.5, 1.0, 1.0, 0.9688, 1.0, 0.9688, 0.5, 0.9688, 0.5, 0.9688, 1.0, 0.9375, 1.0, 0.9375, 0.5, 0.9375, 0.5, 0.9375, 1.0, 0.9062, 1.0, 0.9062, 0.5, 0.9062, 0.5, 0.9062, 1.0, 0.875, 1.0, 0.875, 0.5, 0.875, 0.5, 0.875, 1.0, 0.8438, 1.0, 0.8438, 0.5, 0.8438, 0.5, 0.8438, 1.0, 0.8125, 1.0, 0.8125, 0.5, 0.8125, 0.5, 0.8125, 1.0, 0.7812, 1.0, 0.7812, 0.5, 0.7812, 0.5, 0.7812, 1.0, 0.75, 1.0, 0.75, 0.5, 0.75, 0.5, 0.75, 1.0, 0.7188, 1.0, 0.7188, 0.5, 0.7188, 0.5, 0.7188, 1.0, 0.6875, 1.0, 0.6875, 0.5, 0.6875, 0.5, 0.6875, 1.0, 0.6562, 1.0, 0.6562, 0.5, 0.6562, 0.5, 0.6562, 1.0, 0.625, 1.0, 0.625, 0.5, 0.625, 0.5, 0.625, 1.0, 0.5938, 1.0, 0.5938, 0.5, 0.5938, 0.5, 0.5938, 1.0, 0.5625, 1.0, 0.5625, 0.5, 0.5625, 0.5, 0.5625, 1.0, 0.5312, 1.0, 0.5312, 0.5, 0.5312, 0.5, 0.5312, 1.0, 0.5, 1.0, 0.5, 0.5, 0.5, 0.5, 0.5, 1.0, 0.4688, 1.0, 0.4688, 0.5, 0.4688, 0.5, 0.4688, 1.0, 0.4375, 1.0, 0.4375, 0.5, 0.4375, 0.5, 0.4375, 1.0, 0.4062, 1.0, 0.4062, 0.5, 0.4062, 0.5, 0.4062, 1.0, 0.375, 1.0, 0.375, 0.5, 0.375, 0.5, 0.375, 1.0, 0.3438, 1.0, 0.3438, 0.5, 0.3438, 0.5, 0.3438, 1.0, 0.3125, 1.0, 0.3125, 0.5, 0.3125, 0.5, 0.3125, 1.0, 0.2812, 1.0, 0.2812, 0.5, 0.2812, 0.5, 0.2812, 1.0, 0.25, 1.0, 0.25, 0.5, 0.25, 0.5, 0.25, 1.0, 0.2188, 1.0, 0.2188, 0.5, 0.2188, 0.5, 0.2188, 1.0, 0.1875, 1.0, 0.1875, 0.5, 0.1875, 0.5, 0.1875, 1.0, 0.1562, 1.0, 0.1562, 0.5, 0.1562, 0.5, 0.1562, 1.0, 0.125, 1.0, 0.125, 0.5, 0.125, 0.5, 0.125, 1.0, 0.09375, 1.0, 0.09375, 0.5, 0.09375, 0.5, 0.09375, 1.0, 0.0625, 1.0, 0.0625, 0.5, 0.2968, 0.4854, 0.25, 0.49, 0.2032, 0.4854, 0.1582, 0.4717, 0.1167, 0.4496, 0.08029, 0.4197, 0.05045, 0.3833, 0.02827, 0.3418, 0.01461, 0.2968, 0.01, 0.25, 0.01461, 0.2032, 0.02827, 0.1582, 0.05045, 0.1167, 0.08029, 0.08029, 0.1167, 0.05045, 0.1582, 0.02827, 0.2032, 0.01461, 0.25, 0.01, 0.2968, 0.01461, 0.3418, 0.02827, 0.3833, 0.05045, 0.4197, 0.08029, 0.4496, 0.1167, 0.4717, 0.1582, 0.4854, 0.2032, 0.49, 0.25, 0.4854, 0.2968, 0.4717, 0.3418, 0.4496, 0.3833, 0.4197, 0.4197, 0.3833, 0.4496, 0.3418, 0.4717, 0.0625, 0.5, 0.0625, 1.0, 0.03125, 1.0, 0.03125, 0.5, 0.03125, 0.5, 0.03125, 1.0, 0.0, 1.0, 0.0, 0.5, 0.75, 0.49, 0.7968, 0.4854, 0.8418, 0.4717, 0.8833, 0.4496, 0.9197, 0.4197, 0.9496, 0.3833, 0.9717, 0.3418, 0.9854, 0.2968, 0.99, 0.25, 0.9854, 0.2032, 0.9717, 0.1582, 0.9496, 0.1167, 0.9197, 0.08029, 0.8833, 0.05045, 0.8418, 0.02827, 0.7968, 0.01461, 0.75, 0.01, 0.7032, 0.01461, 0.6582, 0.02827, 0.6167, 0.05045, 0.5803, 0.08029, 0.5504, 0.1167, 0.5283, 0.1582, 0.5146, 0.2032, 0.51, 0.25, 0.5146, 0.2968, 0.5283, 0.3418, 0.5504, 0.3833, 0.5803, 0.4197, 0.6167, 0.4496, 0.6582, 0.4717, 0.7032, 0.4854])
me_cylinder_002.materials.append(mat_material_001)
me_cylinder_002.use_remesh_fix_poles = True
me_cylinder_002.use_remesh_preserve_attributes = False
me_cylinder_002.use_mirror_vertex_groups = False
me_cylinder_002.update()

# ---- objects
ob_cylinder = bpy.data.objects.new('Cylinder', me_cylinder)
ob_cylinder_001 = bpy.data.objects.new('Cylinder.001', me_cylinder_001)
ob_cylinder_002 = bpy.data.objects.new('Cylinder.002', me_cylinder_002)

# ---- transforms, parenting, visibility, modifiers, constraints
ob_cylinder.location = (0.0, 0.0, 0.0)
ob_cylinder.lineart.crease_threshold = 0.0
ob_cylinder_001.location = (0.0, 0.0, -1.487)
ob_cylinder_001.scale = (1.0, 1.0, 0.4764)
ob_cylinder_001.lineart.crease_threshold = 0.0
ob_cylinder_002.location = (0.005791, -0.00941, 2.008)
ob_cylinder_002.lineart.crease_threshold = 0.0

# ---- collection membership
col_collection.objects.link(ob_cylinder)
col_collection.objects.link(ob_cylinder_001)
col_collection.objects.link(ob_cylinder_002)

# ---- scene / render settings (as saved in the file)
scene.frame_start = 1; scene.frame_end = 250; scene.frame_set(1)
scene.render.engine = 'BLENDER_EEVEE_NEXT'
scene.cycles.use_denoising = False
scene.cycles.samples = 128
scene.cycles.sampling_pattern = 'TABULATED_SOBOL'
scene.cycles.use_adaptive_sampling = False
scene.cycles.use_light_tree = False
scene.view_settings.view_transform = 'Filmic'
bpy.context.view_layer.update()

# ---- added for rendering (the .blend has no active camera and no usable light): camera, sun
cam_auto = bpy.data.cameras.new('AutoCamera')
cam_auto.lens = 50.0
cam_auto.sensor_width = 36.0
cam_auto.clip_end = 1000.0
ob_auto_camera = bpy.data.objects.new('AutoCamera', cam_auto)
scene.collection.objects.link(ob_auto_camera)
ob_auto_camera.location = (4.43146, -5.31775, 3.75642)
ob_auto_camera.rotation_euler = (1.09748, -7.21219e-08, 0.694738)
scene.camera = ob_auto_camera
light_auto_sun = bpy.data.lights.new('AutoSun', 'SUN')
light_auto_sun.energy = 3.0
light_auto_sun.angle = 0.0523599
ob_auto_sun = bpy.data.objects.new('AutoSun', light_auto_sun)
scene.collection.objects.link(ob_auto_sun)
ob_auto_sun.rotation_euler = (0.872665, 0.174533, 0.523599)
bpy.context.view_layer.update()
